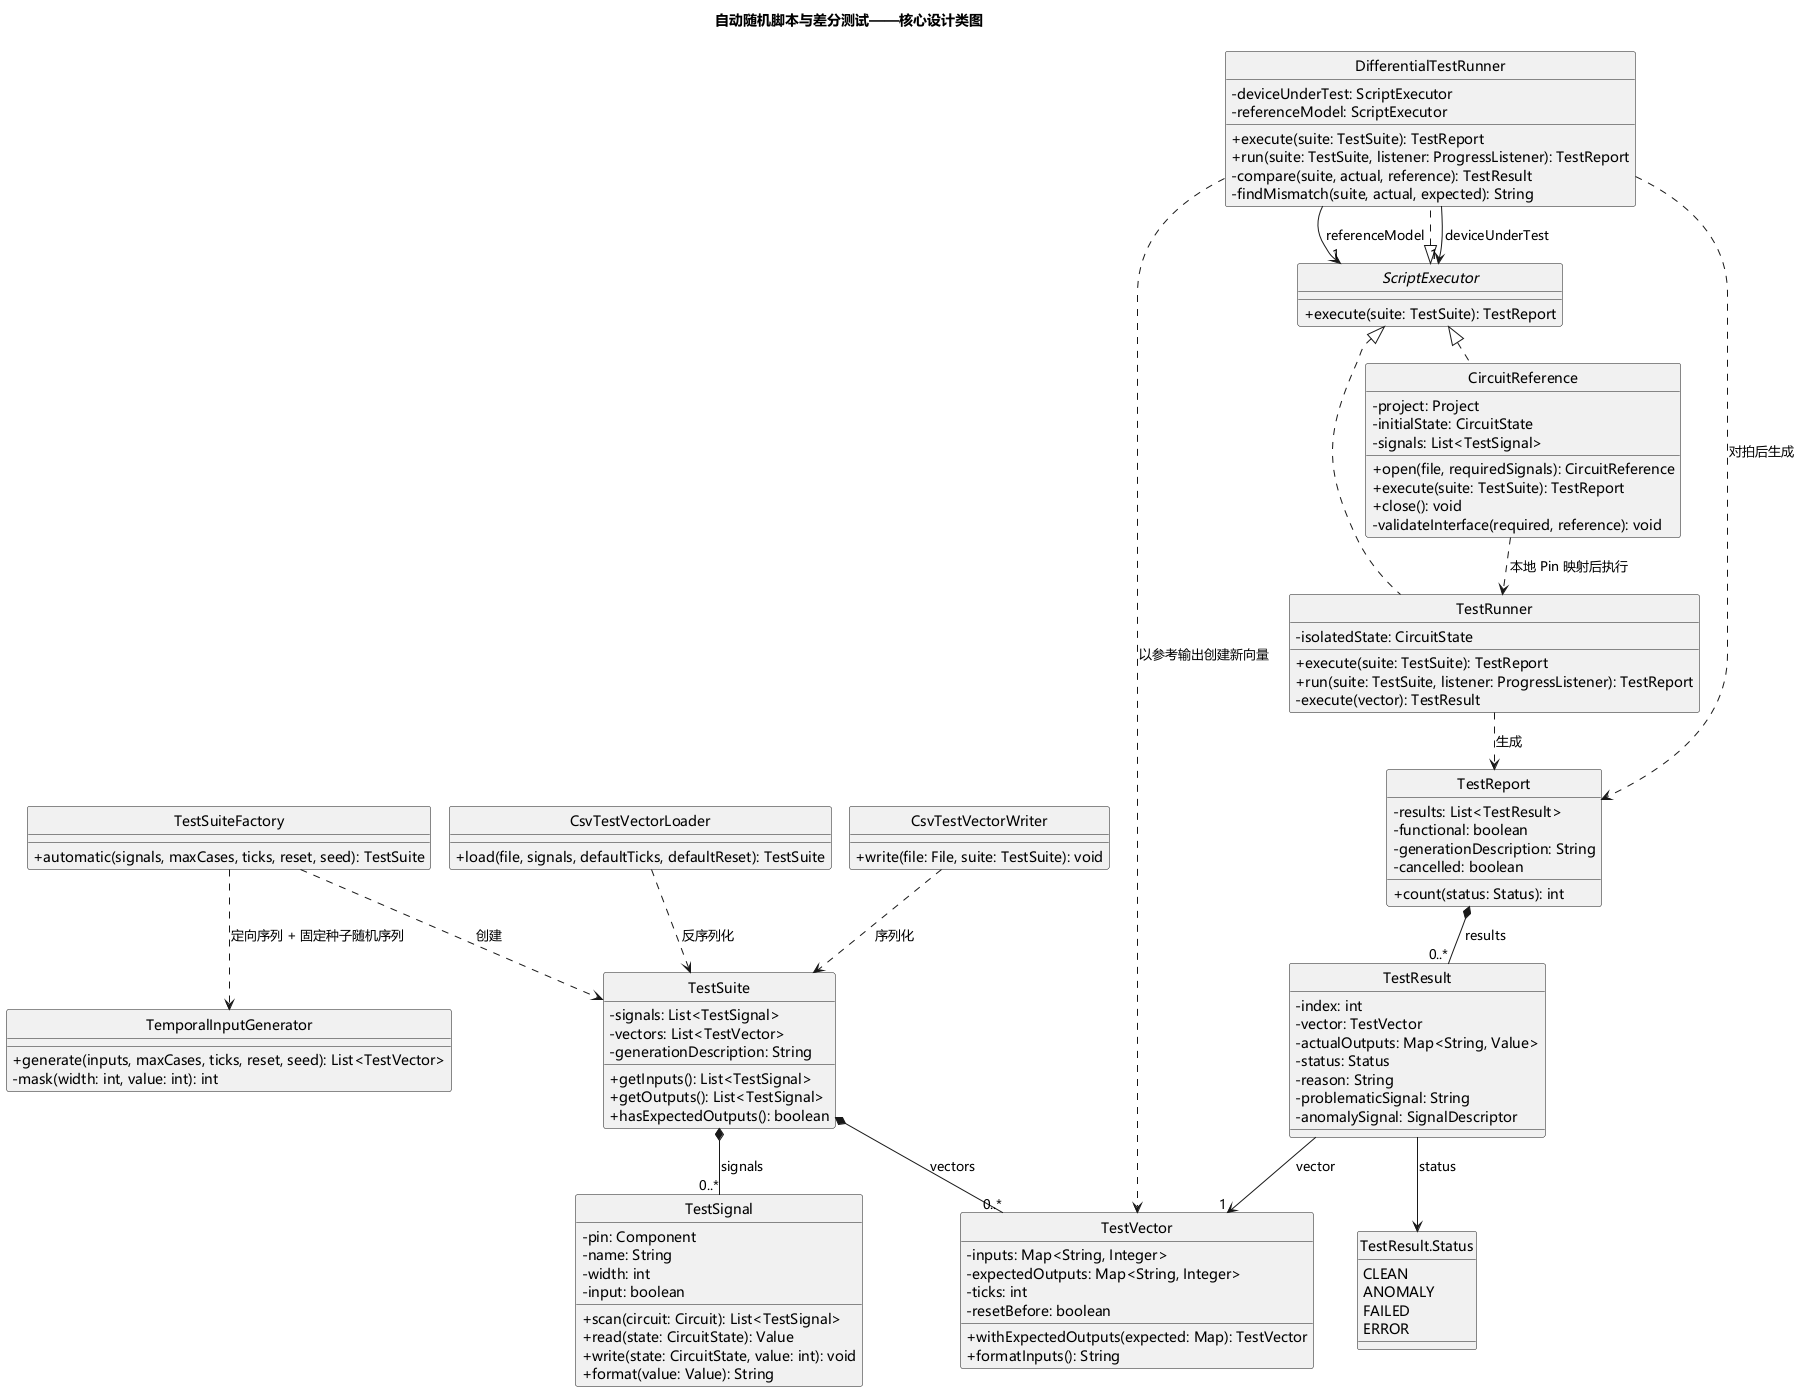

The diagram above was rendered by PlantUML. Its source (embedded in the PNG):
@startuml
!pragma layout smetana
title 自动随机脚本与差分测试——核心设计类图
top to bottom direction
skinparam monochrome true
skinparam shadowing false
skinparam classAttributeIconSize 0
skinparam defaultFontName "Microsoft YaHei"
skinparam linetype ortho
hide circle

class TestSuite {
 -signals: List<TestSignal>
 -vectors: List<TestVector>
 -generationDescription: String
 +getInputs(): List<TestSignal>
 +getOutputs(): List<TestSignal>
 +hasExpectedOutputs(): boolean
}
class TestVector {
 -inputs: Map<String, Integer>
 -expectedOutputs: Map<String, Integer>
 -ticks: int
 -resetBefore: boolean
 +withExpectedOutputs(expected: Map): TestVector
 +formatInputs(): String
}
class TestSignal {
 -pin: Component
 -name: String
 -width: int
 -input: boolean
 +scan(circuit: Circuit): List<TestSignal>
 +read(state: CircuitState): Value
 +write(state: CircuitState, value: int): void
 +format(value: Value): String
}
class TestSuiteFactory {
 +automatic(signals, maxCases, ticks, reset, seed): TestSuite
}
class TemporalInputGenerator {
 +generate(inputs, maxCases, ticks, reset, seed): List<TestVector>
 -mask(width: int, value: int): int
}
class CsvTestVectorLoader {
 +load(file, signals, defaultTicks, defaultReset): TestSuite
}
class CsvTestVectorWriter {
 +write(file: File, suite: TestSuite): void
}

interface ScriptExecutor {
 +execute(suite: TestSuite): TestReport
}
class TestRunner {
 -isolatedState: CircuitState
 +execute(suite: TestSuite): TestReport
 +run(suite: TestSuite, listener: ProgressListener): TestReport
 -execute(vector): TestResult
}
class CircuitReference {
 -project: Project
 -initialState: CircuitState
 -signals: List<TestSignal>
 +open(file, requiredSignals): CircuitReference
 +execute(suite: TestSuite): TestReport
 +close(): void
 -validateInterface(required, reference): void
}
class DifferentialTestRunner {
 -deviceUnderTest: ScriptExecutor
 -referenceModel: ScriptExecutor
 +execute(suite: TestSuite): TestReport
 +run(suite: TestSuite, listener: ProgressListener): TestReport
 -compare(suite, actual, reference): TestResult
 -findMismatch(suite, actual, expected): String
}
class TestReport {
 -results: List<TestResult>
 -functional: boolean
 -generationDescription: String
 -cancelled: boolean
 +count(status: Status): int
}
class TestResult {
 -index: int
 -vector: TestVector
 -actualOutputs: Map<String, Value>
 -status: Status
 -reason: String
 -problematicSignal: String
 -anomalySignal: SignalDescriptor
}
enum "TestResult.Status" as TestStatus {
 CLEAN
 ANOMALY
 FAILED
 ERROR
}

TestSuite *-- "0..*" TestSignal : signals
TestSuite *-- "0..*" TestVector : vectors
TestSuiteFactory ..> TemporalInputGenerator : 定向序列 + 固定种子随机序列
TestSuiteFactory ..> TestSuite : 创建
CsvTestVectorLoader ..> TestSuite : 反序列化
CsvTestVectorWriter ..> TestSuite : 序列化

ScriptExecutor <|.. TestRunner
ScriptExecutor <|.. CircuitReference
ScriptExecutor <|.. DifferentialTestRunner
DifferentialTestRunner --> "1" ScriptExecutor : deviceUnderTest
DifferentialTestRunner --> "1" ScriptExecutor : referenceModel
CircuitReference ..> TestRunner : 本地 Pin 映射后执行
TestRunner ..> TestReport : 生成
DifferentialTestRunner ..> TestReport : 对拍后生成
TestReport *-- "0..*" TestResult : results
TestResult --> "1" TestVector : vector
TestResult --> TestStatus : status
DifferentialTestRunner ..> TestVector : 以参考输出创建新向量
@enduml